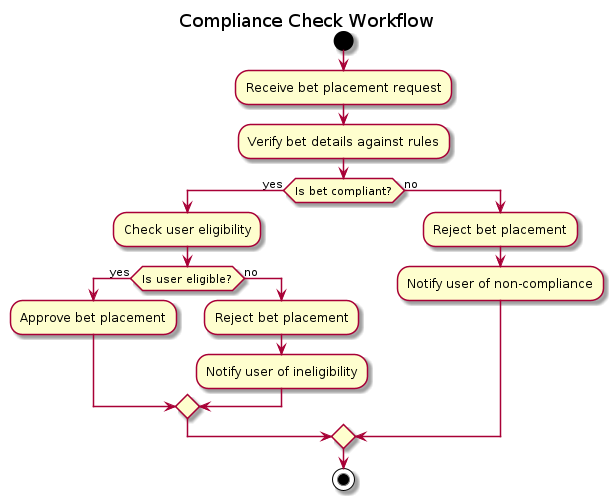

The diagram above was rendered by PlantUML. Its source (embedded in the PNG):
@startuml

title Compliance Check Workflow

start
:Receive bet placement request;
:Verify bet details against rules;
if (Is bet compliant?) then (yes)
  :Check user eligibility;
  if (Is user eligible?) then (yes)
    :Approve bet placement;
  else (no)
    :Reject bet placement;
    :Notify user of ineligibility;
  endif
else (no)
  :Reject bet placement;
  :Notify user of non-compliance;
endif
stop

@enduml